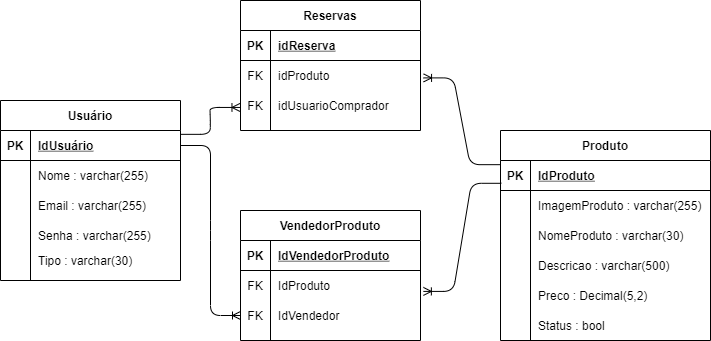

The diagram above was exported from draw.io. Its source (the exported page's mxGraphModel, read from the mxfile embedded in the PNG):
<mxGraphModel dx="1662" dy="705" grid="1" gridSize="10" guides="1" tooltips="1" connect="1" arrows="1" fold="1" page="1" pageScale="1" pageWidth="827" pageHeight="1169" math="0" shadow="0">
  <root>
    <mxCell id="RKO4vaUoEa6Ufn09sUvG-0" />
    <mxCell id="RKO4vaUoEa6Ufn09sUvG-1" parent="RKO4vaUoEa6Ufn09sUvG-0" />
    <mxCell id="aCioC9XF-DSvLNec_kWn-0" value="Usuário" style="shape=table;startSize=30;container=1;collapsible=1;childLayout=tableLayout;fixedRows=1;rowLines=0;fontStyle=1;align=center;resizeLast=1;" parent="RKO4vaUoEa6Ufn09sUvG-1" vertex="1">
      <mxGeometry x="40" y="110" width="180" height="180" as="geometry" />
    </mxCell>
    <mxCell id="aCioC9XF-DSvLNec_kWn-1" value="" style="shape=partialRectangle;collapsible=0;dropTarget=0;pointerEvents=0;fillColor=none;top=0;left=0;bottom=1;right=0;points=[[0,0.5],[1,0.5]];portConstraint=eastwest;" parent="aCioC9XF-DSvLNec_kWn-0" vertex="1">
      <mxGeometry y="30" width="180" height="30" as="geometry" />
    </mxCell>
    <mxCell id="aCioC9XF-DSvLNec_kWn-2" value="PK" style="shape=partialRectangle;connectable=0;fillColor=none;top=0;left=0;bottom=0;right=0;fontStyle=1;overflow=hidden;" parent="aCioC9XF-DSvLNec_kWn-1" vertex="1">
      <mxGeometry width="30" height="30" as="geometry" />
    </mxCell>
    <mxCell id="aCioC9XF-DSvLNec_kWn-3" value="IdUsuário" style="shape=partialRectangle;connectable=0;fillColor=none;top=0;left=0;bottom=0;right=0;align=left;spacingLeft=6;fontStyle=5;overflow=hidden;" parent="aCioC9XF-DSvLNec_kWn-1" vertex="1">
      <mxGeometry x="30" width="150" height="30" as="geometry" />
    </mxCell>
    <mxCell id="aCioC9XF-DSvLNec_kWn-4" value="" style="shape=partialRectangle;collapsible=0;dropTarget=0;pointerEvents=0;fillColor=none;top=0;left=0;bottom=0;right=0;points=[[0,0.5],[1,0.5]];portConstraint=eastwest;" parent="aCioC9XF-DSvLNec_kWn-0" vertex="1">
      <mxGeometry y="60" width="180" height="30" as="geometry" />
    </mxCell>
    <mxCell id="aCioC9XF-DSvLNec_kWn-5" value="" style="shape=partialRectangle;connectable=0;fillColor=none;top=0;left=0;bottom=0;right=0;editable=1;overflow=hidden;" parent="aCioC9XF-DSvLNec_kWn-4" vertex="1">
      <mxGeometry width="30" height="30" as="geometry" />
    </mxCell>
    <mxCell id="aCioC9XF-DSvLNec_kWn-6" value="Nome : varchar(255)" style="shape=partialRectangle;connectable=0;fillColor=none;top=0;left=0;bottom=0;right=0;align=left;spacingLeft=6;overflow=hidden;" parent="aCioC9XF-DSvLNec_kWn-4" vertex="1">
      <mxGeometry x="30" width="150" height="30" as="geometry" />
    </mxCell>
    <mxCell id="dpzdGj6Dew_KqSbakwy6-0" value="" style="shape=partialRectangle;collapsible=0;dropTarget=0;pointerEvents=0;fillColor=none;top=0;left=0;bottom=0;right=0;points=[[0,0.5],[1,0.5]];portConstraint=eastwest;" parent="aCioC9XF-DSvLNec_kWn-0" vertex="1">
      <mxGeometry y="90" width="180" height="30" as="geometry" />
    </mxCell>
    <mxCell id="dpzdGj6Dew_KqSbakwy6-1" value="" style="shape=partialRectangle;connectable=0;fillColor=none;top=0;left=0;bottom=0;right=0;editable=1;overflow=hidden;" parent="dpzdGj6Dew_KqSbakwy6-0" vertex="1">
      <mxGeometry width="30" height="30" as="geometry" />
    </mxCell>
    <mxCell id="dpzdGj6Dew_KqSbakwy6-2" value="Email : varchar(255)" style="shape=partialRectangle;connectable=0;fillColor=none;top=0;left=0;bottom=0;right=0;align=left;spacingLeft=6;overflow=hidden;" parent="dpzdGj6Dew_KqSbakwy6-0" vertex="1">
      <mxGeometry x="30" width="150" height="30" as="geometry" />
    </mxCell>
    <mxCell id="aCioC9XF-DSvLNec_kWn-7" value="" style="shape=partialRectangle;collapsible=0;dropTarget=0;pointerEvents=0;fillColor=none;top=0;left=0;bottom=0;right=0;points=[[0,0.5],[1,0.5]];portConstraint=eastwest;" parent="aCioC9XF-DSvLNec_kWn-0" vertex="1">
      <mxGeometry y="120" width="180" height="30" as="geometry" />
    </mxCell>
    <mxCell id="aCioC9XF-DSvLNec_kWn-8" value="" style="shape=partialRectangle;connectable=0;fillColor=none;top=0;left=0;bottom=0;right=0;editable=1;overflow=hidden;" parent="aCioC9XF-DSvLNec_kWn-7" vertex="1">
      <mxGeometry width="30" height="30" as="geometry" />
    </mxCell>
    <mxCell id="aCioC9XF-DSvLNec_kWn-9" value="Senha : varchar(255)" style="shape=partialRectangle;connectable=0;fillColor=none;top=0;left=0;bottom=0;right=0;align=left;spacingLeft=6;overflow=hidden;" parent="aCioC9XF-DSvLNec_kWn-7" vertex="1">
      <mxGeometry x="30" width="150" height="30" as="geometry" />
    </mxCell>
    <mxCell id="aCioC9XF-DSvLNec_kWn-10" value="" style="shape=partialRectangle;collapsible=0;dropTarget=0;pointerEvents=0;fillColor=none;top=0;left=0;bottom=0;right=0;points=[[0,0.5],[1,0.5]];portConstraint=eastwest;" parent="aCioC9XF-DSvLNec_kWn-0" vertex="1">
      <mxGeometry y="150" width="180" height="20" as="geometry" />
    </mxCell>
    <mxCell id="aCioC9XF-DSvLNec_kWn-11" value="" style="shape=partialRectangle;connectable=0;fillColor=none;top=0;left=0;bottom=0;right=0;editable=1;overflow=hidden;" parent="aCioC9XF-DSvLNec_kWn-10" vertex="1">
      <mxGeometry width="30" height="20" as="geometry" />
    </mxCell>
    <mxCell id="aCioC9XF-DSvLNec_kWn-12" value="Tipo : varchar(30)" style="shape=partialRectangle;connectable=0;fillColor=none;top=0;left=0;bottom=0;right=0;align=left;spacingLeft=6;overflow=hidden;" parent="aCioC9XF-DSvLNec_kWn-10" vertex="1">
      <mxGeometry x="30" width="150" height="20" as="geometry" />
    </mxCell>
    <mxCell id="dpzdGj6Dew_KqSbakwy6-3" value="Produto" style="shape=table;startSize=30;container=1;collapsible=1;childLayout=tableLayout;fixedRows=1;rowLines=0;fontStyle=1;align=center;resizeLast=1;" parent="RKO4vaUoEa6Ufn09sUvG-1" vertex="1">
      <mxGeometry x="540" y="140" width="210" height="210" as="geometry" />
    </mxCell>
    <mxCell id="dpzdGj6Dew_KqSbakwy6-4" value="" style="shape=partialRectangle;collapsible=0;dropTarget=0;pointerEvents=0;fillColor=none;top=0;left=0;bottom=1;right=0;points=[[0,0.5],[1,0.5]];portConstraint=eastwest;" parent="dpzdGj6Dew_KqSbakwy6-3" vertex="1">
      <mxGeometry y="30" width="210" height="30" as="geometry" />
    </mxCell>
    <mxCell id="dpzdGj6Dew_KqSbakwy6-5" value="PK" style="shape=partialRectangle;connectable=0;fillColor=none;top=0;left=0;bottom=0;right=0;fontStyle=1;overflow=hidden;" parent="dpzdGj6Dew_KqSbakwy6-4" vertex="1">
      <mxGeometry width="30" height="30" as="geometry" />
    </mxCell>
    <mxCell id="dpzdGj6Dew_KqSbakwy6-6" value="IdProduto" style="shape=partialRectangle;connectable=0;fillColor=none;top=0;left=0;bottom=0;right=0;align=left;spacingLeft=6;fontStyle=5;overflow=hidden;" parent="dpzdGj6Dew_KqSbakwy6-4" vertex="1">
      <mxGeometry x="30" width="180" height="30" as="geometry" />
    </mxCell>
    <mxCell id="83fNS0il1eAJ-fuqXaAY-0" value="" style="shape=partialRectangle;collapsible=0;dropTarget=0;pointerEvents=0;fillColor=none;top=0;left=0;bottom=0;right=0;points=[[0,0.5],[1,0.5]];portConstraint=eastwest;" vertex="1" parent="dpzdGj6Dew_KqSbakwy6-3">
      <mxGeometry y="60" width="210" height="30" as="geometry" />
    </mxCell>
    <mxCell id="83fNS0il1eAJ-fuqXaAY-1" value="" style="shape=partialRectangle;connectable=0;fillColor=none;top=0;left=0;bottom=0;right=0;editable=1;overflow=hidden;" vertex="1" parent="83fNS0il1eAJ-fuqXaAY-0">
      <mxGeometry width="30" height="30" as="geometry" />
    </mxCell>
    <mxCell id="83fNS0il1eAJ-fuqXaAY-2" value="ImagemProduto : varchar(255)" style="shape=partialRectangle;connectable=0;fillColor=none;top=0;left=0;bottom=0;right=0;align=left;spacingLeft=6;overflow=hidden;" vertex="1" parent="83fNS0il1eAJ-fuqXaAY-0">
      <mxGeometry x="30" width="180" height="30" as="geometry" />
    </mxCell>
    <mxCell id="dpzdGj6Dew_KqSbakwy6-7" value="" style="shape=partialRectangle;collapsible=0;dropTarget=0;pointerEvents=0;fillColor=none;top=0;left=0;bottom=0;right=0;points=[[0,0.5],[1,0.5]];portConstraint=eastwest;" parent="dpzdGj6Dew_KqSbakwy6-3" vertex="1">
      <mxGeometry y="90" width="210" height="30" as="geometry" />
    </mxCell>
    <mxCell id="dpzdGj6Dew_KqSbakwy6-8" value="" style="shape=partialRectangle;connectable=0;fillColor=none;top=0;left=0;bottom=0;right=0;editable=1;overflow=hidden;" parent="dpzdGj6Dew_KqSbakwy6-7" vertex="1">
      <mxGeometry width="30" height="30" as="geometry" />
    </mxCell>
    <mxCell id="dpzdGj6Dew_KqSbakwy6-9" value="NomeProduto : varchar(30)" style="shape=partialRectangle;connectable=0;fillColor=none;top=0;left=0;bottom=0;right=0;align=left;spacingLeft=6;overflow=hidden;" parent="dpzdGj6Dew_KqSbakwy6-7" vertex="1">
      <mxGeometry x="30" width="180" height="30" as="geometry" />
    </mxCell>
    <mxCell id="dpzdGj6Dew_KqSbakwy6-10" value="" style="shape=partialRectangle;collapsible=0;dropTarget=0;pointerEvents=0;fillColor=none;top=0;left=0;bottom=0;right=0;points=[[0,0.5],[1,0.5]];portConstraint=eastwest;" parent="dpzdGj6Dew_KqSbakwy6-3" vertex="1">
      <mxGeometry y="120" width="210" height="30" as="geometry" />
    </mxCell>
    <mxCell id="dpzdGj6Dew_KqSbakwy6-11" value="" style="shape=partialRectangle;connectable=0;fillColor=none;top=0;left=0;bottom=0;right=0;editable=1;overflow=hidden;" parent="dpzdGj6Dew_KqSbakwy6-10" vertex="1">
      <mxGeometry width="30" height="30" as="geometry" />
    </mxCell>
    <mxCell id="dpzdGj6Dew_KqSbakwy6-12" value="Descricao : varchar(500)" style="shape=partialRectangle;connectable=0;fillColor=none;top=0;left=0;bottom=0;right=0;align=left;spacingLeft=6;overflow=hidden;" parent="dpzdGj6Dew_KqSbakwy6-10" vertex="1">
      <mxGeometry x="30" width="180" height="30" as="geometry" />
    </mxCell>
    <mxCell id="dpzdGj6Dew_KqSbakwy6-13" value="" style="shape=partialRectangle;collapsible=0;dropTarget=0;pointerEvents=0;fillColor=none;top=0;left=0;bottom=0;right=0;points=[[0,0.5],[1,0.5]];portConstraint=eastwest;" parent="dpzdGj6Dew_KqSbakwy6-3" vertex="1">
      <mxGeometry y="150" width="210" height="30" as="geometry" />
    </mxCell>
    <mxCell id="dpzdGj6Dew_KqSbakwy6-14" value="" style="shape=partialRectangle;connectable=0;fillColor=none;top=0;left=0;bottom=0;right=0;editable=1;overflow=hidden;" parent="dpzdGj6Dew_KqSbakwy6-13" vertex="1">
      <mxGeometry width="30" height="30" as="geometry" />
    </mxCell>
    <mxCell id="dpzdGj6Dew_KqSbakwy6-15" value="Preco : Decimal(5,2)" style="shape=partialRectangle;connectable=0;fillColor=none;top=0;left=0;bottom=0;right=0;align=left;spacingLeft=6;overflow=hidden;" parent="dpzdGj6Dew_KqSbakwy6-13" vertex="1">
      <mxGeometry x="30" width="180" height="30" as="geometry" />
    </mxCell>
    <mxCell id="rsrPF0XEjX-8yppVdLKF-0" value="" style="shape=partialRectangle;collapsible=0;dropTarget=0;pointerEvents=0;fillColor=none;top=0;left=0;bottom=0;right=0;points=[[0,0.5],[1,0.5]];portConstraint=eastwest;" parent="dpzdGj6Dew_KqSbakwy6-3" vertex="1">
      <mxGeometry y="180" width="210" height="30" as="geometry" />
    </mxCell>
    <mxCell id="rsrPF0XEjX-8yppVdLKF-1" value="" style="shape=partialRectangle;connectable=0;fillColor=none;top=0;left=0;bottom=0;right=0;editable=1;overflow=hidden;" parent="rsrPF0XEjX-8yppVdLKF-0" vertex="1">
      <mxGeometry width="30" height="30" as="geometry" />
    </mxCell>
    <mxCell id="rsrPF0XEjX-8yppVdLKF-2" value="Status : bool" style="shape=partialRectangle;connectable=0;fillColor=none;top=0;left=0;bottom=0;right=0;align=left;spacingLeft=6;overflow=hidden;" parent="rsrPF0XEjX-8yppVdLKF-0" vertex="1">
      <mxGeometry x="30" width="180" height="30" as="geometry" />
    </mxCell>
    <mxCell id="MDVJo5BuTJ5yVUC7_uk2-0" value="Reservas" style="shape=table;startSize=30;container=1;collapsible=1;childLayout=tableLayout;fixedRows=1;rowLines=0;fontStyle=1;align=center;resizeLast=1;" parent="RKO4vaUoEa6Ufn09sUvG-1" vertex="1">
      <mxGeometry x="280" y="10" width="180" height="130" as="geometry" />
    </mxCell>
    <mxCell id="MDVJo5BuTJ5yVUC7_uk2-1" value="" style="shape=partialRectangle;collapsible=0;dropTarget=0;pointerEvents=0;fillColor=none;top=0;left=0;bottom=1;right=0;points=[[0,0.5],[1,0.5]];portConstraint=eastwest;" parent="MDVJo5BuTJ5yVUC7_uk2-0" vertex="1">
      <mxGeometry y="30" width="180" height="30" as="geometry" />
    </mxCell>
    <mxCell id="MDVJo5BuTJ5yVUC7_uk2-2" value="PK" style="shape=partialRectangle;connectable=0;fillColor=none;top=0;left=0;bottom=0;right=0;fontStyle=1;overflow=hidden;" parent="MDVJo5BuTJ5yVUC7_uk2-1" vertex="1">
      <mxGeometry width="30" height="30" as="geometry" />
    </mxCell>
    <mxCell id="MDVJo5BuTJ5yVUC7_uk2-3" value="idReserva" style="shape=partialRectangle;connectable=0;fillColor=none;top=0;left=0;bottom=0;right=0;align=left;spacingLeft=6;fontStyle=5;overflow=hidden;" parent="MDVJo5BuTJ5yVUC7_uk2-1" vertex="1">
      <mxGeometry x="30" width="150" height="30" as="geometry" />
    </mxCell>
    <mxCell id="MDVJo5BuTJ5yVUC7_uk2-7" value="" style="shape=partialRectangle;collapsible=0;dropTarget=0;pointerEvents=0;fillColor=none;top=0;left=0;bottom=0;right=0;points=[[0,0.5],[1,0.5]];portConstraint=eastwest;" parent="MDVJo5BuTJ5yVUC7_uk2-0" vertex="1">
      <mxGeometry y="60" width="180" height="30" as="geometry" />
    </mxCell>
    <mxCell id="MDVJo5BuTJ5yVUC7_uk2-8" value="FK" style="shape=partialRectangle;connectable=0;fillColor=none;top=0;left=0;bottom=0;right=0;editable=1;overflow=hidden;" parent="MDVJo5BuTJ5yVUC7_uk2-7" vertex="1">
      <mxGeometry width="30" height="30" as="geometry" />
    </mxCell>
    <mxCell id="MDVJo5BuTJ5yVUC7_uk2-9" value="idProduto" style="shape=partialRectangle;connectable=0;fillColor=none;top=0;left=0;bottom=0;right=0;align=left;spacingLeft=6;overflow=hidden;" parent="MDVJo5BuTJ5yVUC7_uk2-7" vertex="1">
      <mxGeometry x="30" width="150" height="30" as="geometry" />
    </mxCell>
    <mxCell id="MDVJo5BuTJ5yVUC7_uk2-10" value="" style="shape=partialRectangle;collapsible=0;dropTarget=0;pointerEvents=0;fillColor=none;top=0;left=0;bottom=0;right=0;points=[[0,0.5],[1,0.5]];portConstraint=eastwest;" parent="MDVJo5BuTJ5yVUC7_uk2-0" vertex="1">
      <mxGeometry y="90" width="180" height="30" as="geometry" />
    </mxCell>
    <mxCell id="MDVJo5BuTJ5yVUC7_uk2-11" value="FK" style="shape=partialRectangle;connectable=0;fillColor=none;top=0;left=0;bottom=0;right=0;editable=1;overflow=hidden;" parent="MDVJo5BuTJ5yVUC7_uk2-10" vertex="1">
      <mxGeometry width="30" height="30" as="geometry" />
    </mxCell>
    <mxCell id="MDVJo5BuTJ5yVUC7_uk2-12" value="idUsuarioComprador" style="shape=partialRectangle;connectable=0;fillColor=none;top=0;left=0;bottom=0;right=0;align=left;spacingLeft=6;overflow=hidden;" parent="MDVJo5BuTJ5yVUC7_uk2-10" vertex="1">
      <mxGeometry x="30" width="150" height="30" as="geometry" />
    </mxCell>
    <mxCell id="nF6TR66uwChMpZWnuS37-3" value="" style="edgeStyle=entityRelationEdgeStyle;fontSize=12;html=1;endArrow=ERoneToMany;exitX=0.999;exitY=0.128;exitDx=0;exitDy=0;exitPerimeter=0;entryX=-0.003;entryY=0.565;entryDx=0;entryDy=0;entryPerimeter=0;" parent="RKO4vaUoEa6Ufn09sUvG-1" source="aCioC9XF-DSvLNec_kWn-1" target="MDVJo5BuTJ5yVUC7_uk2-10" edge="1">
      <mxGeometry width="100" height="100" relative="1" as="geometry">
        <mxPoint x="440" y="250" as="sourcePoint" />
        <mxPoint x="280" y="100" as="targetPoint" />
      </mxGeometry>
    </mxCell>
    <mxCell id="nF6TR66uwChMpZWnuS37-4" value="" style="edgeStyle=entityRelationEdgeStyle;fontSize=12;html=1;endArrow=ERoneToMany;exitX=-0.002;exitY=0.139;exitDx=0;exitDy=0;exitPerimeter=0;entryX=1.017;entryY=0.58;entryDx=0;entryDy=0;entryPerimeter=0;" parent="RKO4vaUoEa6Ufn09sUvG-1" source="dpzdGj6Dew_KqSbakwy6-4" target="MDVJo5BuTJ5yVUC7_uk2-7" edge="1">
      <mxGeometry width="100" height="100" relative="1" as="geometry">
        <mxPoint x="430" y="206.89" as="sourcePoint" />
        <mxPoint x="519.64" y="160" as="targetPoint" />
      </mxGeometry>
    </mxCell>
    <mxCell id="2Pc1zSnqVkvX-tOU6daS-0" value="VendedorProduto" style="shape=table;startSize=30;container=1;collapsible=1;childLayout=tableLayout;fixedRows=1;rowLines=0;fontStyle=1;align=center;resizeLast=1;" parent="RKO4vaUoEa6Ufn09sUvG-1" vertex="1">
      <mxGeometry x="280" y="220" width="180" height="130" as="geometry" />
    </mxCell>
    <mxCell id="2Pc1zSnqVkvX-tOU6daS-1" value="" style="shape=partialRectangle;collapsible=0;dropTarget=0;pointerEvents=0;fillColor=none;top=0;left=0;bottom=1;right=0;points=[[0,0.5],[1,0.5]];portConstraint=eastwest;" parent="2Pc1zSnqVkvX-tOU6daS-0" vertex="1">
      <mxGeometry y="30" width="180" height="30" as="geometry" />
    </mxCell>
    <mxCell id="2Pc1zSnqVkvX-tOU6daS-2" value="PK" style="shape=partialRectangle;connectable=0;fillColor=none;top=0;left=0;bottom=0;right=0;fontStyle=1;overflow=hidden;" parent="2Pc1zSnqVkvX-tOU6daS-1" vertex="1">
      <mxGeometry width="30" height="30" as="geometry" />
    </mxCell>
    <mxCell id="2Pc1zSnqVkvX-tOU6daS-3" value="IdVendedorProduto" style="shape=partialRectangle;connectable=0;fillColor=none;top=0;left=0;bottom=0;right=0;align=left;spacingLeft=6;fontStyle=5;overflow=hidden;" parent="2Pc1zSnqVkvX-tOU6daS-1" vertex="1">
      <mxGeometry x="30" width="150" height="30" as="geometry" />
    </mxCell>
    <mxCell id="2Pc1zSnqVkvX-tOU6daS-4" value="" style="shape=partialRectangle;collapsible=0;dropTarget=0;pointerEvents=0;fillColor=none;top=0;left=0;bottom=0;right=0;points=[[0,0.5],[1,0.5]];portConstraint=eastwest;" parent="2Pc1zSnqVkvX-tOU6daS-0" vertex="1">
      <mxGeometry y="60" width="180" height="30" as="geometry" />
    </mxCell>
    <mxCell id="2Pc1zSnqVkvX-tOU6daS-5" value="FK" style="shape=partialRectangle;connectable=0;fillColor=none;top=0;left=0;bottom=0;right=0;editable=1;overflow=hidden;" parent="2Pc1zSnqVkvX-tOU6daS-4" vertex="1">
      <mxGeometry width="30" height="30" as="geometry" />
    </mxCell>
    <mxCell id="2Pc1zSnqVkvX-tOU6daS-6" value="IdProduto" style="shape=partialRectangle;connectable=0;fillColor=none;top=0;left=0;bottom=0;right=0;align=left;spacingLeft=6;overflow=hidden;" parent="2Pc1zSnqVkvX-tOU6daS-4" vertex="1">
      <mxGeometry x="30" width="150" height="30" as="geometry" />
    </mxCell>
    <mxCell id="2Pc1zSnqVkvX-tOU6daS-7" value="" style="shape=partialRectangle;collapsible=0;dropTarget=0;pointerEvents=0;fillColor=none;top=0;left=0;bottom=0;right=0;points=[[0,0.5],[1,0.5]];portConstraint=eastwest;" parent="2Pc1zSnqVkvX-tOU6daS-0" vertex="1">
      <mxGeometry y="90" width="180" height="30" as="geometry" />
    </mxCell>
    <mxCell id="2Pc1zSnqVkvX-tOU6daS-8" value="FK" style="shape=partialRectangle;connectable=0;fillColor=none;top=0;left=0;bottom=0;right=0;editable=1;overflow=hidden;" parent="2Pc1zSnqVkvX-tOU6daS-7" vertex="1">
      <mxGeometry width="30" height="30" as="geometry" />
    </mxCell>
    <mxCell id="2Pc1zSnqVkvX-tOU6daS-9" value="IdVendedor" style="shape=partialRectangle;connectable=0;fillColor=none;top=0;left=0;bottom=0;right=0;align=left;spacingLeft=6;overflow=hidden;" parent="2Pc1zSnqVkvX-tOU6daS-7" vertex="1">
      <mxGeometry x="30" width="150" height="30" as="geometry" />
    </mxCell>
    <mxCell id="2Pc1zSnqVkvX-tOU6daS-13" value="" style="edgeStyle=entityRelationEdgeStyle;fontSize=12;html=1;endArrow=ERoneToMany;exitX=1;exitY=0.5;exitDx=0;exitDy=0;entryX=0;entryY=0.5;entryDx=0;entryDy=0;" parent="RKO4vaUoEa6Ufn09sUvG-1" source="aCioC9XF-DSvLNec_kWn-1" target="2Pc1zSnqVkvX-tOU6daS-7" edge="1">
      <mxGeometry width="100" height="100" relative="1" as="geometry">
        <mxPoint x="440" y="280" as="sourcePoint" />
        <mxPoint x="540" y="180" as="targetPoint" />
      </mxGeometry>
    </mxCell>
    <mxCell id="2Pc1zSnqVkvX-tOU6daS-14" value="" style="edgeStyle=entityRelationEdgeStyle;fontSize=12;html=1;endArrow=ERoneToMany;entryX=1.016;entryY=0.697;entryDx=0;entryDy=0;entryPerimeter=0;exitX=0.004;exitY=0.76;exitDx=0;exitDy=0;exitPerimeter=0;" parent="RKO4vaUoEa6Ufn09sUvG-1" source="dpzdGj6Dew_KqSbakwy6-4" target="2Pc1zSnqVkvX-tOU6daS-4" edge="1">
      <mxGeometry width="100" height="100" relative="1" as="geometry">
        <mxPoint x="520" y="310" as="sourcePoint" />
        <mxPoint x="500" y="245" as="targetPoint" />
      </mxGeometry>
    </mxCell>
  </root>
</mxGraphModel>